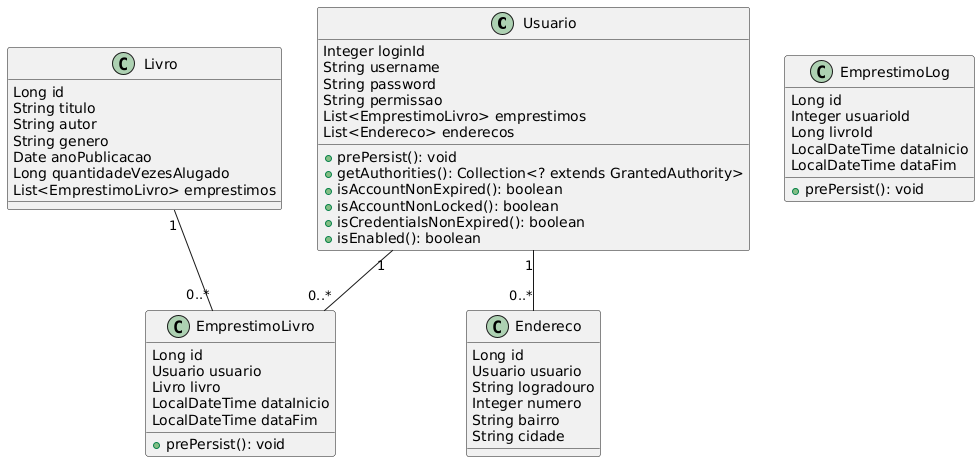

The diagram above was rendered by PlantUML. Its source (embedded in the PNG):
@startuml
class Usuario {
  Integer loginId
  String username
  String password
  String permissao
  List<EmprestimoLivro> emprestimos
  List<Endereco> enderecos
  + prePersist(): void
  + getAuthorities(): Collection<? extends GrantedAuthority>
  + isAccountNonExpired(): boolean
  + isAccountNonLocked(): boolean
  + isCredentialsNonExpired(): boolean
  + isEnabled(): boolean
}

class Livro {
  Long id
  String titulo
  String autor
  String genero
  Date anoPublicacao
  Long quantidadeVezesAlugado
  List<EmprestimoLivro> emprestimos
}

class EmprestimoLivro {
  Long id
  Usuario usuario
  Livro livro
  LocalDateTime dataInicio
  LocalDateTime dataFim
  + prePersist(): void
}

class EmprestimoLog {
  Long id
  Integer usuarioId
  Long livroId
  LocalDateTime dataInicio
  LocalDateTime dataFim
  + prePersist(): void
}

class Endereco {
  Long id
  Usuario usuario
  String logradouro
  Integer numero
  String bairro
  String cidade
}

Usuario "1" -- "0..*" EmprestimoLivro
Usuario "1" -- "0..*" Endereco
Livro "1" -- "0..*" EmprestimoLivro
@enduml